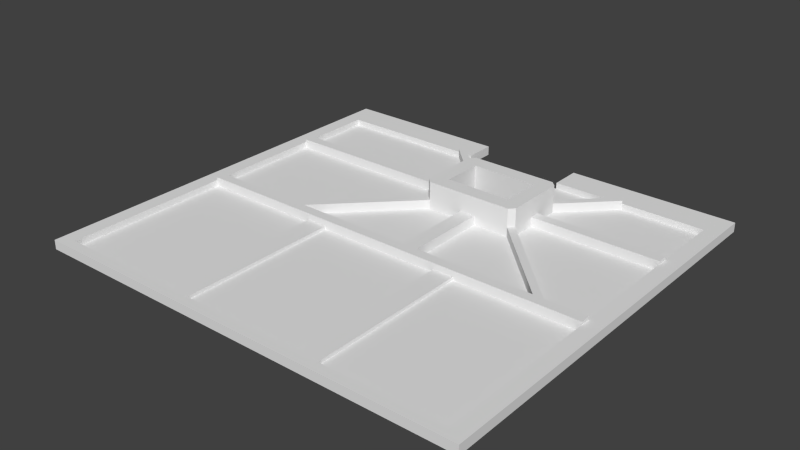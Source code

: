# Source: right.blend  (saved by Blender 2.72.0; exported with 4.5.12 LTS)
import bpy
from mathutils import Matrix  # noqa: F401  (used for matrix-valued properties, if any)

bpy.ops.wm.read_factory_settings(use_empty=True)
scene = bpy.context.scene
scene.name = 'Scene'

# ---- collections
col_collection_1 = bpy.data.collections.new('Collection 1'); scene.collection.children.link(col_collection_1)

# ---- world
world_world = bpy.data.worlds.new('World'); scene.world = world_world
world_world.color = (0.05088, 0.05088, 0.05088)
world_world.use_sun_shadow = False
world_world.sun_shadow_jitter_overblur = 0.0
world_world.cycles.sampling_method = 'MANUAL'
world_world.cycles.sample_map_resolution = 256

# ---- meshes
me_plane = bpy.data.meshes.new('Plane')
me_plane.from_pydata([(0.0, 62.0, 0.0), (80.0, 62.0, 0.0), (-3.0, 108.0, 0.0), (83.0, 108.0, 0.0), (-3.0, 28.0, 0.0), (0.0, 28.0, 0.0), (0.0, 102.0, 0.0), (80.0, 28.0, 0.0), (83.0, 28.0, 0.0), (80.0, 102.0, 0.0), (30.0, 102.0, 0.0), (30.0, 108.0, 0.0), (50.0, 102.0, 0.0), (50.0, 108.0, 0.0), (55.0, 88.0, 0.0), (55.0, 86.0, 0.0), (52.0, 91.0, 0.0), (52.0, 83.0, 0.0), (39.0, 91.0, 0.0), (39.0, 83.0, 0.0), (36.0, 88.0, 0.0), (36.0, 87.0, 0.0), (36.0, 86.0, 0.0), (54.0, 94.0, 0.0), (55.0, 93.0, 0.0), (54.0, 80.0, 0.0), (55.0, 81.0, 0.0), (47.0, 80.0, 0.0), (44.0, 80.0, 0.0), (37.0, 94.0, 0.0), (36.0, 93.0, 0.0), (37.0, 80.0, 0.0), (36.0, 81.0, 0.0), (54.5, 80.5, 0.0), (54.5, 93.5, 0.0), (36.5, 93.5, 0.0), (36.5, 80.5, 0.0), (80.0, 64.0, 0.0), (0.0, 64.0, 0.0), (70.0, 64.0, 0.0), (80.0, 86.0, 0.0), (80.0, 88.0, 0.0), (64.0, 102.0, 0.0), (62.0, 102.0, 0.0), (27.0, 102.0, 0.0), (29.0, 102.0, 0.0), (72.0, 64.0, 0.0), (44.0, 64.0, 0.0), (47.0, 64.0, 0.0), (21.0, 64.0, 0.0), (19.0, 64.0, 0.0), (0.0, 86.0, 0.0), (0.0, 88.0, 0.0), (0.0, 30.0, 0.0), (80.0, 30.0, 0.0), (24.0, 62.0, 0.0), (28.0, 62.0, 0.0), (52.0, 62.0, 0.0), (56.0, 62.0, 0.0), (24.0, 30.0, 0.0), (28.0, 30.0, 0.0), (52.0, 30.0, 0.0), (56.0, 30.0, 0.0), (0.0, 62.0, 0.6), (80.0, 62.0, 0.6), (-3.0, 108.0, 0.6), (83.0, 108.0, 0.6), (0.0, 102.0, 0.6), (80.0, 102.0, 0.6), (30.0, 102.0, 0.6), (30.0, 108.0, 0.6), (50.0, 102.0, 0.6), (50.0, 108.0, 0.6), (55.0, 88.0, 0.6), (55.0, 86.0, 0.6), (52.0, 91.0, 0.6), (52.0, 83.0, 0.6), (39.0, 91.0, 0.6), (39.0, 83.0, 0.6), (36.0, 88.0, 0.6), (36.0, 86.0, 0.6), (54.0, 94.0, 0.6), (55.0, 93.0, 0.6), (54.0, 80.0, 0.6), (55.0, 81.0, 0.6), (47.0, 80.0, 0.6), (44.0, 80.0, 0.6), (37.0, 94.0, 0.6), (36.0, 93.0, 0.6), (37.0, 80.0, 0.6), (36.0, 81.0, 0.6), (80.0, 64.0, 0.6), (0.0, 64.0, 0.6), (70.0, 64.0, 0.6), (80.0, 86.0, 0.6), (80.0, 88.0, 0.6), (64.0, 102.0, 0.6), (62.0, 102.0, 0.6), (27.0, 102.0, 0.6), (29.0, 102.0, 0.6), (72.0, 64.0, 0.6), (44.0, 64.0, 0.6), (47.0, 64.0, 0.6), (21.0, 64.0, 0.6), (19.0, 64.0, 0.6), (0.0, 86.0, 0.6), (0.0, 88.0, 0.6), (0.0, 30.0, 0.6), (80.0, 30.0, 0.6), (24.0, 62.0, 0.6), (28.0, 62.0, 0.6), (52.0, 62.0, 0.6), (56.0, 62.0, 0.6), (24.0, 30.0, 0.6), (28.0, 30.0, 0.6), (52.0, 30.0, 0.6), (56.0, 30.0, 0.6), (-3.0, 108.0, 1.2), (83.0, 108.0, 1.2), (3.312e-10, 102.0, 1.2), (80.0, 102.0, 1.2), (30.0, 102.0, 1.2), (30.0, 108.0, 1.2), (50.0, 102.0, 1.2), (50.0, 108.0, 1.2), (55.0, 88.0, 1.2), (55.0, 86.0, 1.2), (52.0, 91.0, 1.2), (52.0, 83.0, 1.2), (39.0, 91.0, 1.2), (39.0, 83.0, 1.2), (36.0, 88.0, 1.2), (36.0, 86.0, 1.2), (54.0, 94.0, 1.2), (55.0, 93.0, 1.2), (54.0, 80.0, 1.2), (55.0, 81.0, 1.2), (47.0, 80.0, 1.2), (44.0, 80.0, 1.2), (37.0, 94.0, 1.2), (36.0, 93.0, 1.2), (37.0, 80.0, 1.2), (36.0, 81.0, 1.2), (80.0, 64.0, 1.2), (3.312e-10, 64.0, 1.2), (70.0, 64.0, 1.2), (80.0, 86.0, 1.2), (80.0, 88.0, 1.2), (64.0, 102.0, 1.2), (62.0, 102.0, 1.2), (27.0, 102.0, 1.2), (29.0, 102.0, 1.2), (72.0, 64.0, 1.2), (44.0, 64.0, 1.2), (47.0, 64.0, 1.2), (21.0, 64.0, 1.2), (19.0, 64.0, 1.2), (3.312e-10, 86.0, 1.2), (3.312e-10, 88.0, 1.2), (24.0, 62.0, 1.2), (28.0, 62.0, 1.2), (52.0, 62.0, 1.2), (56.0, 62.0, 1.2), (24.0, 30.0, 1.2), (28.0, 30.0, 1.2), (52.0, 30.0, 1.2), (56.0, 30.0, 1.2), (1.082e-09, 62.0, 1.8), (80.0, 62.0, 1.8), (-3.0, 108.0, 1.8), (83.0, 108.0, 1.8), (-3.0, 28.0, 1.8), (1.082e-09, 28.0, 1.8), (1.082e-09, 102.0, 1.8), (80.0, 28.0, 1.8), (83.0, 28.0, 1.8), (80.0, 102.0, 1.8), (30.0, 102.0, 1.8), (30.0, 108.0, 1.8), (50.0, 102.0, 1.8), (50.0, 108.0, 1.8), (55.0, 88.0, 1.8), (55.0, 86.0, 1.8), (52.0, 91.0, 1.8), (52.0, 83.0, 1.8), (39.0, 91.0, 1.8), (39.0, 83.0, 1.8), (36.0, 88.0, 1.8), (36.0, 86.0, 1.8), (54.0, 94.0, 1.8), (55.0, 93.0, 1.8), (54.0, 80.0, 1.8), (55.0, 81.0, 1.8), (47.0, 80.0, 1.8), (44.0, 80.0, 1.8), (37.0, 94.0, 1.8), (36.0, 93.0, 1.8), (37.0, 80.0, 1.8), (36.0, 81.0, 1.8), (80.0, 64.0, 1.8), (1.082e-09, 64.0, 1.8), (70.0, 64.0, 1.8), (80.0, 86.0, 1.8), (80.0, 88.0, 1.8), (64.0, 102.0, 1.8), (62.0, 102.0, 1.8), (27.0, 102.0, 1.8), (29.0, 102.0, 1.8), (72.0, 64.0, 1.8), (44.0, 64.0, 1.8), (47.0, 64.0, 1.8), (21.0, 64.0, 1.8), (19.0, 64.0, 1.8), (1.082e-09, 86.0, 1.8), (1.082e-09, 88.0, 1.8), (1.082e-09, 30.0, 1.8), (80.0, 30.0, 1.8), (24.0, 30.0, 1.8), (28.0, 30.0, 1.8), (52.0, 30.0, 1.8), (56.0, 30.0, 1.8), (1.192e-09, 62.0, 2.4), (80.0, 62.0, 2.4), (55.0, 88.0, 2.4), (55.0, 86.0, 2.4), (52.0, 91.0, 2.4), (52.0, 83.0, 2.4), (39.0, 91.0, 2.4), (39.0, 83.0, 2.4), (36.0, 88.0, 2.4), (36.0, 87.0, 2.4), (36.0, 86.0, 2.4), (54.0, 94.0, 2.4), (55.0, 93.0, 2.4), (54.0, 80.0, 2.4), (55.0, 81.0, 2.4), (47.0, 80.0, 2.4), (44.0, 80.0, 2.4), (37.0, 94.0, 2.4), (36.0, 93.0, 2.4), (37.0, 80.0, 2.4), (36.0, 81.0, 2.4), (54.5, 80.5, 2.4), (54.5, 93.5, 2.4), (36.5, 93.5, 2.4), (36.5, 80.5, 2.4), (80.0, 64.0, 2.4), (1.192e-09, 64.0, 2.4), (70.0, 64.0, 2.4), (80.0, 86.0, 2.4), (80.0, 88.0, 2.4), (64.0, 102.0, 2.4), (62.0, 102.0, 2.4), (27.0, 102.0, 2.4), (29.0, 102.0, 2.4), (72.0, 64.0, 2.4), (44.0, 64.0, 2.4), (47.0, 64.0, 2.4), (21.0, 64.0, 2.4), (19.0, 64.0, 2.4), (1.192e-09, 86.0, 2.4), (1.192e-09, 88.0, 2.4), (24.0, 62.0, 2.4), (28.0, 62.0, 2.4), (52.0, 62.0, 2.4), (56.0, 62.0, 2.4), (55.0, 88.0, 6.0), (55.0, 86.0, 6.0), (52.0, 91.0, 6.0), (52.0, 83.0, 6.0), (39.0, 91.0, 6.0), (39.0, 83.0, 6.0), (54.0, 94.0, 6.0), (55.0, 93.0, 6.0), (54.0, 80.0, 6.0), (55.0, 81.0, 6.0), (47.0, 80.0, 6.0), (44.0, 80.0, 6.0), (37.0, 94.0, 6.0), (36.0, 93.0, 6.0), (37.0, 80.0, 6.0), (36.0, 81.0, 6.0), (54.5, 80.5, 6.0), (54.5, 93.5, 6.0), (36.5, 93.5, 6.0), (36.5, 80.5, 6.0)], [], [(2, 11, 10, 45, 44, 6, 52, 51, 38, 0, 5, 4), (29, 35, 30, 44, 45), (9, 41, 14, 24, 42), (6, 44, 30, 20, 52), (45, 10, 12, 43, 23, 29), (19, 36, 32, 22, 21, 20, 30, 35, 18), (47, 49, 31, 28), (16, 18, 35, 29, 23, 34), (15, 26, 33, 17, 16, 34, 24, 14), (17, 33, 25, 27, 28, 31, 36, 19), (14, 41, 40, 15), (23, 43, 42, 24, 34), (40, 37, 46, 26, 15), (25, 33, 26, 46, 39), (25, 39, 48, 27), (27, 48, 47, 28), (22, 32, 50, 38, 51), (32, 36, 31, 49, 50), (0, 38, 50, 49, 47, 48, 39, 46, 37, 1, 58, 57, 56, 55), (20, 21, 22, 51, 52), (168, 64, 108, 216), (56, 57, 61, 60), (55, 56, 60, 59), (57, 58, 62, 61), (0, 55, 59, 53), (54, 62, 58, 1), (105, 80, 132, 188, 231, 260, 213, 157), (68, 96, 82, 73, 95), (67, 106, 79, 88, 98), (99, 87, 81, 97, 71, 69), (101, 86, 89, 103), (109, 113, 163, 159), (66, 118, 170, 175, 8, 3), (94, 74, 84, 100, 91), (83, 85, 102, 93), (80, 105, 92, 104, 90), (110, 114, 115, 111), (63, 107, 113, 109), (108, 64, 112, 116), (12, 10, 69, 71), (126, 182, 224, 223, 181, 125, 73, 82, 134, 190, 233, 273, 266, 267, 275, 235, 192, 136, 84, 74), (154, 210, 257, 248, 201, 145, 93, 102), (18, 16, 75, 127, 183, 225, 268, 270, 227, 185, 129, 77), (159, 163, 164, 160), (161, 165, 166, 162), (104, 92, 144, 200, 247, 259, 212, 156), (114, 110, 160, 164), (215, 107, 63, 167), (157, 213, 200, 144, 92, 105), (94, 91, 143, 199, 202, 146), (111, 115, 165, 161), (86, 101, 153, 209, 256, 237, 194, 138), (79, 106, 158, 214, 261, 229, 187, 131), (175, 174, 7, 8), (116, 112, 162, 166), (106, 67, 119, 173, 214, 158), (96, 68, 120, 176, 204, 148), (71, 97, 149, 205, 179, 123), (167, 200, 172, 215), (151, 207, 254, 238, 195, 139, 87, 99), (98, 88, 140, 196, 239, 253, 206, 150), (238, 244, 239, 279, 284, 278), (168, 199, 246, 222), (207, 206, 253, 254), (202, 203, 250, 249), (174, 175, 170, 180, 179, 205, 204, 176, 203, 202, 199, 168), (11, 2, 65, 117, 169, 178, 122, 70), (3, 13, 72, 124, 180, 170, 118, 66), (5, 172, 171, 4), (76, 128, 184, 226, 269, 268, 225, 183, 127, 75, 16, 17), (19, 18, 77, 129, 185, 227, 270, 271, 228, 186, 130, 78), (10, 11, 70, 122, 178, 177, 121, 69), (147, 203, 176, 120, 68, 95), (238, 254, 253, 239, 244), (13, 12, 71, 123, 179, 180, 124, 72), (233, 243, 232, 272, 283, 273), (223, 224, 249, 250), (232, 243, 233, 251, 252), (234, 248, 255, 235, 242), (236, 237, 256, 257), (241, 259, 258, 240, 245), (221, 262, 263, 264, 265, 222, 246, 255, 248, 257, 256, 258, 259, 247), (229, 261, 260, 231, 230), (91, 100, 152, 208, 255, 246, 199, 143), (103, 89, 141, 197, 240, 258, 211, 155), (200, 167, 221, 247), (135, 191, 234, 274, 276, 277, 280, 240, 197, 141, 89, 86, 138, 194, 237, 236, 193, 137, 85, 83), (204, 205, 252, 251), (81, 87, 139, 195, 238, 278, 272, 232, 189, 133), (82, 96, 148, 204, 251, 233, 190, 134), (67, 98, 150, 206, 173, 119), (100, 84, 136, 192, 235, 255, 208, 152), (83, 93, 145, 201, 248, 234, 191, 135), (110, 111, 161, 162, 112, 64, 168, 222, 265, 264, 263, 262, 221, 167, 63, 109, 159, 160), (102, 85, 137, 193, 236, 257, 210, 154), (214, 213, 260, 261), (95, 73, 125, 181, 223, 250, 203, 147), (108, 116, 166, 165, 115, 114, 164, 163, 113, 107, 215, 217, 218, 219, 220, 216), (101, 103, 155, 211, 258, 256, 209, 153), (90, 104, 156, 212, 259, 241, 198, 142), (78, 130, 186, 228, 271, 269, 226, 184, 128, 76, 17, 19), (271, 270, 284, 279, 281, 285), (268, 283, 272, 278, 284, 270), (267, 266, 273, 283, 268, 269, 282, 275), (269, 271, 285, 280, 277, 276, 274, 282), (245, 240, 280, 285, 281, 241), (242, 235, 275, 282, 274, 234), (121, 177, 207, 151, 99, 69), (88, 79, 131, 187, 229, 230, 231, 188, 132, 80, 90, 142, 198, 241, 281, 279, 239, 196, 140), (74, 94, 146, 202, 249, 224, 182, 126), (171, 169, 117, 65, 2, 4), (97, 81, 133, 189, 232, 252, 205, 149), (200, 213, 214, 173, 169, 171, 172), (177, 178, 169, 173, 206, 207), (13, 3, 9, 12), (7, 1, 37, 40, 41, 9, 3, 8), (53, 5, 0), (54, 7, 1), (7, 5, 53, 59, 60, 61, 62, 54), (7, 174, 172, 5), (216, 220, 219, 218, 217, 215, 172, 174)])
me_plane.use_remesh_preserve_volume = False
me_plane.use_remesh_preserve_attributes = False
me_plane.use_mirror_vertex_groups = False
me_plane.update()

# ---- objects
ob_plane = bpy.data.objects.new('Plane', me_plane)

# ---- transforms, parenting, visibility, modifiers, constraints
ob_plane.location = (0.0, 0.0, 0.0)
ob_plane.lineart.crease_threshold = 0.0

# ---- collection membership
col_collection_1.objects.link(ob_plane)

# ---- scene / render settings (as saved in the file)
scene.frame_start = 1; scene.frame_end = 250; scene.frame_set(0)
scene.render.engine = 'BLENDER_EEVEE_NEXT'
scene.render.resolution_percentage = 50
scene.render.dither_intensity = 0.0
scene.cycles.use_denoising = False
scene.cycles.samples = 10
scene.cycles.sampling_pattern = 'TABULATED_SOBOL'
scene.cycles.light_sampling_threshold = 0.0
scene.cycles.use_adaptive_sampling = False
scene.cycles.use_light_tree = False
scene.cycles.blur_glossy = 0.0
scene.cycles.pixel_filter_type = 'GAUSSIAN'
scene.cycles.sample_clamp_indirect = 0.0
scene.view_settings.view_transform = 'Standard'
bpy.context.view_layer.update()

# ---- added for rendering (the .blend has no active camera and no usable light): camera, sun
cam_auto = bpy.data.cameras.new('AutoCamera')
cam_auto.lens = 50.0
cam_auto.sensor_width = 36.0
cam_auto.clip_end = 1909.7
ob_auto_camera = bpy.data.objects.new('AutoCamera', cam_auto)
scene.collection.objects.link(ob_auto_camera)
ob_auto_camera.location = (148.815, -62.5783, 90.0522)
ob_auto_camera.rotation_euler = (1.09748, -7.21219e-08, 0.694738)
scene.camera = ob_auto_camera
light_auto_sun = bpy.data.lights.new('AutoSun', 'SUN')
light_auto_sun.energy = 3.0
light_auto_sun.angle = 0.0523599
ob_auto_sun = bpy.data.objects.new('AutoSun', light_auto_sun)
scene.collection.objects.link(ob_auto_sun)
ob_auto_sun.rotation_euler = (0.872665, 0.174533, 0.523599)
bpy.context.view_layer.update()
